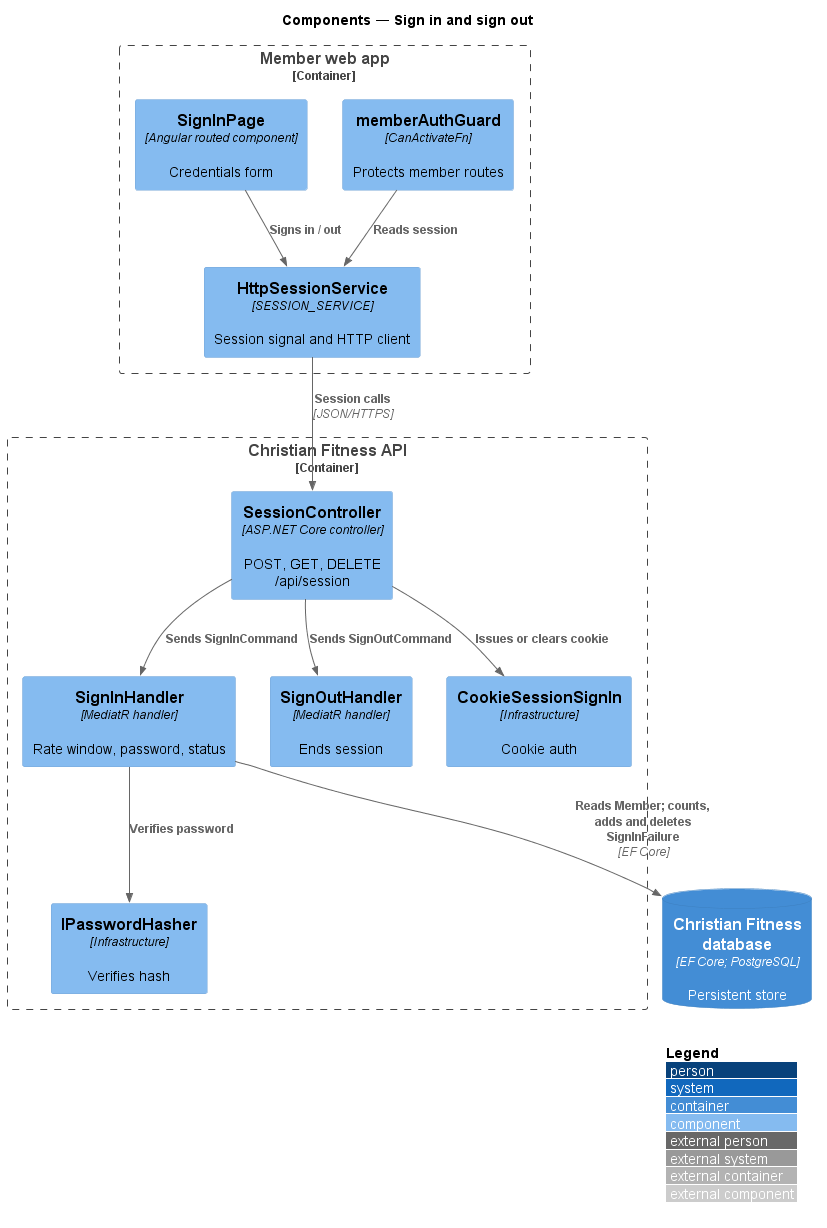

The diagram above was rendered by PlantUML. Its source (embedded in the PNG):
@startuml
!include <C4/C4_Component>
LAYOUT_WITH_LEGEND()
title Components — Sign in and sign out

Container_Boundary(web, "Member web app") {
  Component(page, "SignInPage", "Angular routed component", "Credentials form")
  Component(guard, "memberAuthGuard", "CanActivateFn", "Protects member routes")
  Component(svc, "HttpSessionService", "SESSION_SERVICE", "Session signal and HTTP client")
}
Container_Boundary(api, "Christian Fitness API") {
  Component(ctrl, "SessionController", "ASP.NET Core controller", "POST, GET, DELETE /api/session")
  Component(h, "SignInHandler", "MediatR handler", "Rate window, password, status")
  Component(o, "SignOutHandler", "MediatR handler", "Ends session")
  Component(hash, "IPasswordHasher", "Infrastructure", "Verifies hash")
  Component(sess, "CookieSessionSignIn", "Infrastructure", "Cookie auth")
}
ContainerDb(db, "Christian Fitness database", "EF Core; PostgreSQL", "Persistent store")

Rel(guard, svc, "Reads session")
Rel(page, svc, "Signs in / out")
Rel(svc, ctrl, "Session calls", "JSON/HTTPS")
Rel(ctrl, h, "Sends SignInCommand")
Rel(ctrl, o, "Sends SignOutCommand")
Rel(h, hash, "Verifies password")
Rel(h, db, "Reads Member; counts, adds and deletes SignInFailure", "EF Core")
Rel(ctrl, sess, "Issues or clears cookie")
@enduml